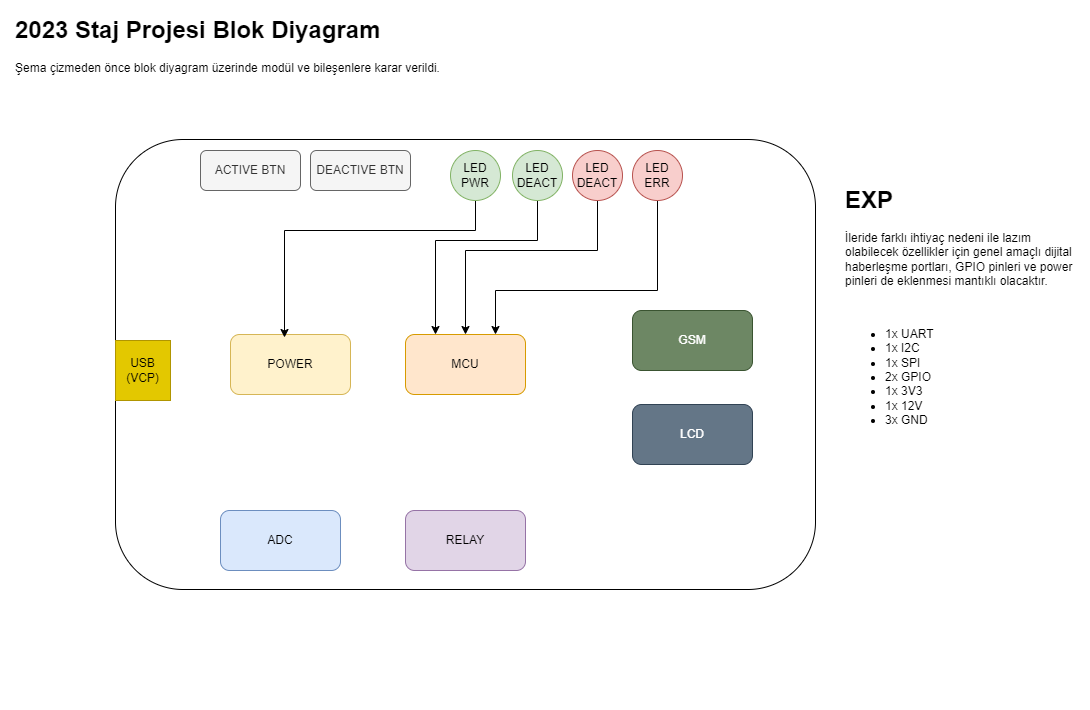

The diagram above was exported from draw.io. Its source (the exported page's mxGraphModel, read from the mxfile embedded in the PNG):
<mxGraphModel dx="1418" dy="940" grid="1" gridSize="10" guides="1" tooltips="1" connect="1" arrows="1" fold="1" page="1" pageScale="1" pageWidth="1169" pageHeight="827" math="0" shadow="0">
  <root>
    <mxCell id="0" />
    <mxCell id="1" parent="0" />
    <mxCell id="POSMIAszmtrge5b3vb-1-22" value="m" style="rounded=0;whiteSpace=wrap;html=1;strokeColor=none;" vertex="1" parent="1">
      <mxGeometry x="40" y="40" width="1090" height="710" as="geometry" />
    </mxCell>
    <mxCell id="POSMIAszmtrge5b3vb-1-1" value="" style="rounded=1;whiteSpace=wrap;html=1;" vertex="1" parent="1">
      <mxGeometry x="155" y="179" width="700" height="450" as="geometry" />
    </mxCell>
    <mxCell id="POSMIAszmtrge5b3vb-1-2" value="MCU" style="rounded=1;whiteSpace=wrap;html=1;fillColor=#ffe6cc;strokeColor=#d79b00;" vertex="1" parent="1">
      <mxGeometry x="445" y="374" width="120" height="60" as="geometry" />
    </mxCell>
    <mxCell id="POSMIAszmtrge5b3vb-1-3" value="LCD" style="rounded=1;whiteSpace=wrap;html=1;fillColor=#647687;fontColor=#ffffff;strokeColor=#314354;" vertex="1" parent="1">
      <mxGeometry x="672" y="444" width="120" height="60" as="geometry" />
    </mxCell>
    <mxCell id="POSMIAszmtrge5b3vb-1-4" value="GSM" style="rounded=1;whiteSpace=wrap;html=1;fillColor=#6d8764;fontColor=#ffffff;strokeColor=#3A5431;" vertex="1" parent="1">
      <mxGeometry x="672" y="350" width="120" height="60" as="geometry" />
    </mxCell>
    <mxCell id="POSMIAszmtrge5b3vb-1-5" value="ADC" style="rounded=1;whiteSpace=wrap;html=1;fillColor=#dae8fc;strokeColor=#6c8ebf;" vertex="1" parent="1">
      <mxGeometry x="260" y="550" width="120" height="60" as="geometry" />
    </mxCell>
    <mxCell id="POSMIAszmtrge5b3vb-1-6" value="RELAY" style="rounded=1;whiteSpace=wrap;html=1;fillColor=#e1d5e7;strokeColor=#9673a6;" vertex="1" parent="1">
      <mxGeometry x="445" y="550" width="120" height="60" as="geometry" />
    </mxCell>
    <mxCell id="POSMIAszmtrge5b3vb-1-7" value="POWER" style="rounded=1;whiteSpace=wrap;html=1;fillColor=#fff2cc;strokeColor=#d6b656;" vertex="1" parent="1">
      <mxGeometry x="270" y="374" width="120" height="60" as="geometry" />
    </mxCell>
    <mxCell id="POSMIAszmtrge5b3vb-1-8" value="USB&lt;br&gt;(VCP)" style="rounded=0;whiteSpace=wrap;html=1;fillColor=#e3c800;fontColor=#000000;strokeColor=#B09500;" vertex="1" parent="1">
      <mxGeometry x="155" y="380" width="55" height="60" as="geometry" />
    </mxCell>
    <mxCell id="POSMIAszmtrge5b3vb-1-9" value="ACTIVE BTN" style="rounded=1;whiteSpace=wrap;html=1;fillColor=#f5f5f5;fontColor=#333333;strokeColor=#666666;" vertex="1" parent="1">
      <mxGeometry x="240" y="190" width="100" height="40" as="geometry" />
    </mxCell>
    <mxCell id="POSMIAszmtrge5b3vb-1-10" value="DEACTIVE BTN" style="rounded=1;whiteSpace=wrap;html=1;fillColor=#f5f5f5;fontColor=#333333;strokeColor=#666666;" vertex="1" parent="1">
      <mxGeometry x="350" y="190" width="100" height="40" as="geometry" />
    </mxCell>
    <mxCell id="POSMIAszmtrge5b3vb-1-18" style="edgeStyle=orthogonalEdgeStyle;rounded=0;orthogonalLoop=1;jettySize=auto;html=1;entryX=0.5;entryY=0;entryDx=0;entryDy=0;" edge="1" parent="1" source="POSMIAszmtrge5b3vb-1-12" target="POSMIAszmtrge5b3vb-1-2">
      <mxGeometry relative="1" as="geometry">
        <Array as="points">
          <mxPoint x="637" y="290" />
          <mxPoint x="505" y="290" />
        </Array>
      </mxGeometry>
    </mxCell>
    <mxCell id="POSMIAszmtrge5b3vb-1-12" value="LED&lt;br&gt;DEACT" style="ellipse;whiteSpace=wrap;html=1;aspect=fixed;fillColor=#f8cecc;strokeColor=#b85450;" vertex="1" parent="1">
      <mxGeometry x="612" y="190" width="50" height="50" as="geometry" />
    </mxCell>
    <mxCell id="POSMIAszmtrge5b3vb-1-19" style="edgeStyle=orthogonalEdgeStyle;rounded=0;orthogonalLoop=1;jettySize=auto;html=1;entryX=0.25;entryY=0;entryDx=0;entryDy=0;" edge="1" parent="1" source="POSMIAszmtrge5b3vb-1-13" target="POSMIAszmtrge5b3vb-1-2">
      <mxGeometry relative="1" as="geometry">
        <Array as="points">
          <mxPoint x="577" y="280" />
          <mxPoint x="475" y="280" />
        </Array>
      </mxGeometry>
    </mxCell>
    <mxCell id="POSMIAszmtrge5b3vb-1-13" value="LED&lt;br&gt;DEACT" style="ellipse;whiteSpace=wrap;html=1;aspect=fixed;fillColor=#d5e8d4;strokeColor=#82b366;" vertex="1" parent="1">
      <mxGeometry x="552" y="190" width="50" height="50" as="geometry" />
    </mxCell>
    <mxCell id="POSMIAszmtrge5b3vb-1-20" style="edgeStyle=orthogonalEdgeStyle;rounded=0;orthogonalLoop=1;jettySize=auto;html=1;entryX=0.75;entryY=0;entryDx=0;entryDy=0;" edge="1" parent="1" source="POSMIAszmtrge5b3vb-1-14" target="POSMIAszmtrge5b3vb-1-2">
      <mxGeometry relative="1" as="geometry">
        <Array as="points">
          <mxPoint x="697" y="330" />
          <mxPoint x="535" y="330" />
        </Array>
      </mxGeometry>
    </mxCell>
    <mxCell id="POSMIAszmtrge5b3vb-1-14" value="LED&lt;br&gt;ERR" style="ellipse;whiteSpace=wrap;html=1;aspect=fixed;fillColor=#f8cecc;strokeColor=#b85450;" vertex="1" parent="1">
      <mxGeometry x="672" y="190" width="50" height="50" as="geometry" />
    </mxCell>
    <mxCell id="POSMIAszmtrge5b3vb-1-21" style="edgeStyle=orthogonalEdgeStyle;rounded=0;orthogonalLoop=1;jettySize=auto;html=1;entryX=0.45;entryY=0.05;entryDx=0;entryDy=0;entryPerimeter=0;" edge="1" parent="1" source="POSMIAszmtrge5b3vb-1-15" target="POSMIAszmtrge5b3vb-1-7">
      <mxGeometry relative="1" as="geometry">
        <Array as="points">
          <mxPoint x="515" y="270" />
          <mxPoint x="324" y="270" />
        </Array>
      </mxGeometry>
    </mxCell>
    <mxCell id="POSMIAszmtrge5b3vb-1-15" value="LED&lt;br&gt;PWR" style="ellipse;whiteSpace=wrap;html=1;aspect=fixed;fillColor=#d5e8d4;strokeColor=#82b366;" vertex="1" parent="1">
      <mxGeometry x="490" y="190" width="50" height="50" as="geometry" />
    </mxCell>
    <mxCell id="POSMIAszmtrge5b3vb-1-23" value="&lt;h1&gt;2023 Staj Projesi Blok Diyagram&lt;/h1&gt;&lt;p&gt;Şema çizmeden önce blok diyagram üzerinde modül ve bileşenlere karar verildi.&lt;/p&gt;" style="text;html=1;strokeColor=none;fillColor=none;spacing=5;spacingTop=-20;whiteSpace=wrap;overflow=hidden;rounded=0;" vertex="1" parent="1">
      <mxGeometry x="50" y="50" width="480" height="110" as="geometry" />
    </mxCell>
    <mxCell id="POSMIAszmtrge5b3vb-1-24" value="&lt;h1&gt;EXP&lt;/h1&gt;&lt;p&gt;İleride farklı ihtiyaç nedeni ile lazım olabilecek özellikler için genel amaçlı dijital haberleşme portları, GPIO pinleri ve power pinleri de eklenmesi mantıklı olacaktır.&lt;/p&gt;&lt;p&gt;&lt;br&gt;&lt;/p&gt;&lt;p&gt;&lt;/p&gt;&lt;ul&gt;&lt;li&gt;1x UART&lt;/li&gt;&lt;li&gt;1x I2C&lt;/li&gt;&lt;li&gt;1x SPI&lt;/li&gt;&lt;li&gt;2x GPIO&lt;/li&gt;&lt;li&gt;1x 3V3&lt;/li&gt;&lt;li&gt;1x 12V&lt;/li&gt;&lt;li&gt;3x GND&lt;/li&gt;&lt;/ul&gt;&lt;p&gt;&lt;/p&gt;" style="text;html=1;strokeColor=none;fillColor=none;spacing=5;spacingTop=-20;whiteSpace=wrap;overflow=hidden;rounded=0;" vertex="1" parent="1">
      <mxGeometry x="880" y="220" width="250" height="370" as="geometry" />
    </mxCell>
  </root>
</mxGraphModel>